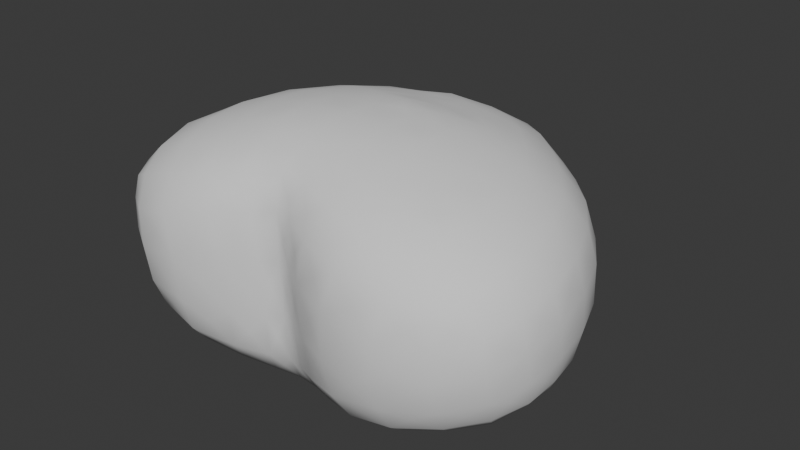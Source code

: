 # Source: corazon.blend  (saved by Blender 4.2.66; exported with 4.5.12 LTS)
import bpy
from mathutils import Matrix  # noqa: F401  (used for matrix-valued properties, if any)

bpy.ops.wm.read_factory_settings(use_empty=True)
scene = bpy.context.scene
scene.name = 'Scene'

# ---- collections
col_collection = bpy.data.collections.new('Collection'); scene.collection.children.link(col_collection)

# ---- world
world_world = bpy.data.worlds.new('World'); scene.world = world_world
world_world.use_nodes = True; world_world.node_tree.nodes.clear()
_N = world_world.node_tree.nodes; _L = world_world.node_tree.links
n0 = _N.new('ShaderNodeOutputWorld'); n0.name = 'World Output'; n0.location = (300, 300)
n1 = _N.new('ShaderNodeBackground'); n1.name = 'Background'; n1.location = (10, 300)
n1.inputs[0].default_value = (0.05088, 0.05088, 0.05088, 1.0)
_L.new(n1.outputs[0], n0.inputs[0])
n0.is_active_output = True
world_world.color = (0.05088, 0.05088, 0.05088)
world_world.use_sun_shadow = False
world_world.sun_shadow_jitter_overblur = 0.0

# ---- meshes
me_mesh_002 = bpy.data.meshes.new('mesh.002')
me_mesh_002.from_pydata([(-0.6962, -0.2566, 0.03005), (0.7669, -0.1984, -0.1324), (0.1263, 0.4797, -0.3354), (-0.04455, -0.445, -0.3705), (0.4575, -0.3404, 0.09051), (0.631, 0.1658, 0.2514), (0.01468, -0.1573, -1.03), (-0.7028, 0.1918, 0.1811), (-0.4907, -0.3458, 0.02659), (-0.07631, 0.1021, -1.034), (-0.6806, -0.2734, -0.03673), (-0.6023, -0.3045, 0.03986), (-0.6381, -0.2669, 0.1052), (-0.7419, -0.2055, 0.043), (-0.7523, -0.2162, -0.06797), (-0.6653, -0.2046, 0.1547), (0.7322, -0.2232, -0.2165), (0.7752, -0.1484, -0.2547), (0.7984, -0.1434, -0.124), (0.7847, -0.1678, -0.01355), (0.7406, -0.2274, -0.06299), (0.6713, -0.2782, -0.1534), (0.2049, 0.467, -0.3707), (0.09763, 0.4543, -0.4523), (0.02088, 0.4848, -0.3598), (-0.009791, 0.4908, -0.2524), (0.1372, 0.4836, -0.2522), (0.2718, 0.4689, -0.2558), (-0.2156, -0.4365, -0.2916), (-0.3038, -0.4035, -0.4433), (-0.1782, -0.4031, -0.5456), (-0.03172, -0.4586, -0.1306), (-0.1637, -0.4402, -0.1062), (-0.04435, -0.3883, -0.6736), (0.0851, -0.4157, -0.5432), (0.1481, -0.4503, -0.2768), (0.117, -0.4443, -0.08946), (0.2246, -0.4212, -0.4206), (0.3713, -0.3695, 0.04808), (0.4263, -0.3795, -0.08144), (0.5257, -0.3346, 0.02744), (0.5842, -0.2885, 0.1182), (0.4675, -0.3119, 0.1716), (0.3388, -0.3422, 0.1635), (0.6345, 0.07865, 0.2612), (0.7367, 0.1101, 0.1747), (0.6828, 0.2107, 0.1888), (0.5051, 0.2019, 0.2989), (0.4692, 0.08157, 0.3298), (0.5407, 0.2849, 0.2257), (-0.04604, -0.1791, -1.002), (-0.07294, -0.08524, -1.046), (0.0189, -0.07689, -1.062), (0.1036, -0.1715, -0.9975), (0.04308, -0.2345, -0.9453), (0.1334, -0.07472, -1.025), (-0.7098, 0.1136, 0.1979), (-0.5718, 0.1453, 0.2875), (-0.6029, 0.2418, 0.2266), (-0.6345, 0.3007, 0.1246), (-0.7454, 0.2103, 0.09944), (-0.7837, 0.1093, 0.08748), (-0.4076, -0.3717, -0.001125), (-0.3821, -0.3482, 0.1203), (-0.5054, -0.3212, 0.1092), (-0.5474, -0.3403, -0.04857), (-0.4579, -0.375, -0.131), (-0.1368, 0.126, -1.01), (-0.05882, 0.1922, -0.9825), (-0.0001374, 0.1291, -1.037), (-0.07459, 0.02683, -1.047), (-0.1675, 0.02454, -1.014), (0.02685, 0.03444, -1.061), (0.1402, 0.04731, -1.026), (0.1166, 0.1554, -1.005), (0.2409, 0.1817, -0.9254), (0.2716, 0.06452, -0.9417), (0.04853, 0.2404, -0.9436), (0.1676, 0.278, -0.8726), (0.2863, 0.3015, -0.7734), (0.358, 0.1978, -0.8213), (-0.04719, 0.3109, -0.8604), (0.06932, 0.3431, -0.7887), (0.1891, 0.3703, -0.7015), (0.3049, 0.3873, -0.6011), (0.4016, 0.312, -0.6619), (-0.03819, 0.3937, -0.6936), (0.08248, 0.4134, -0.6167), (0.198, 0.4232, -0.5286), (0.3103, 0.4381, -0.4236), (0.4164, 0.3934, -0.481), (-0.02733, 0.438, -0.5159), (-0.1325, 0.4709, -0.3874), (-0.1493, 0.4159, -0.5735), (-0.2618, 0.4435, -0.4348), (-0.3487, 0.4499, -0.2801), (-0.1883, 0.4788, -0.2544), (-0.2728, 0.3827, -0.6341), (-0.3839, 0.4009, -0.491), (-0.48, 0.406, -0.3321), (-0.5262, 0.4015, -0.1554), (-0.3671, 0.4481, -0.1346), (-0.4985, 0.324, -0.5454), (-0.5997, 0.3336, -0.3849), (-0.6591, 0.3335, -0.1987), (-0.6628, 0.33, -0.01921), (-0.5087, 0.3936, 0.006218), (-0.6896, 0.2265, -0.4198), (-0.7552, 0.2316, -0.2323), (-0.7732, 0.229, -0.04824), (-0.7961, 0.1047, -0.2468), (-0.8166, 0.1102, -0.06492), (-0.8011, -0.03688, -0.2463), (-0.8179, -0.01899, -0.0714), (-0.7888, -0.005641, 0.07851), (-0.7015, 0.005377, 0.2074), (-0.8016, -0.1344, -0.07315), (-0.776, -0.1174, 0.06544), (-0.6875, -0.1113, 0.1932), (-0.5254, -0.2117, 0.2532), (-0.5309, -0.105, 0.2951), (-0.5465, 0.02752, 0.3062), (-0.3437, -0.1006, 0.3258), (-0.3575, 0.05697, 0.3363), (-0.3969, 0.1958, 0.3237), (-0.18, 0.08378, 0.294), (-0.2202, 0.2402, 0.2931), (-0.2715, 0.3439, 0.2404), (-0.4382, 0.2985, 0.2547), (-0.3146, 0.4003, 0.1417), (-0.4764, 0.3618, 0.1458), (-0.3466, 0.435, 0.01194), (-0.1647, 0.4266, 0.1108), (-0.1869, 0.4666, 0.0006537), (-0.1961, 0.4825, -0.1326), (-0.02691, 0.478, -0.01295), (-0.02246, 0.4944, -0.134), (0.1241, 0.4728, -0.009568), (0.1339, 0.4883, -0.1333), (0.27, 0.4526, 0.00156), (0.2817, 0.4699, -0.1332), (0.4212, 0.4184, 0.003394), (0.4317, 0.4306, -0.1387), (0.4035, 0.4344, -0.2836), (0.5743, 0.3826, -0.1669), (0.5154, 0.3914, -0.335), (0.6918, 0.3066, -0.2174), (0.6203, 0.3169, -0.3878), (0.5162, 0.318, -0.5371), (0.6952, 0.2143, -0.4241), (0.5936, 0.2139, -0.5794), (0.4761, 0.2076, -0.7077), (0.6316, 0.08532, -0.5943), (0.5158, 0.07838, -0.7276), (0.3962, 0.07287, -0.8417), (0.5213, -0.06276, -0.7203), (0.3997, -0.06876, -0.8361), (0.2706, -0.07195, -0.9407), (0.3666, -0.1973, -0.8049), (0.2365, -0.1882, -0.9149), (0.2987, -0.2995, -0.7439), (0.1688, -0.2766, -0.8575), (0.2032, -0.3746, -0.6572), (0.07481, -0.3466, -0.7761), (-0.04167, -0.2901, -0.8772), (-0.1564, -0.3297, -0.7832), (-0.2429, -0.2357, -0.8715), (-0.127, -0.2086, -0.9539), (-0.2837, -0.1049, -0.9229), (-0.1719, -0.09529, -1.007), (-0.2768, 0.02974, -0.9413), (-0.3971, 0.04201, -0.844), (-0.3504, 0.1779, -0.8424), (-0.2361, 0.1541, -0.9442), (-0.4051, -0.1054, -0.821), (-0.5249, -0.09482, -0.7075), (-0.5178, 0.05648, -0.7297), (-0.3659, -0.2421, -0.7619), (-0.4873, -0.2325, -0.6507), (-0.6034, -0.2139, -0.5291), (-0.6397, -0.07806, -0.5751), (-0.2872, -0.3432, -0.6708), (-0.4097, -0.3346, -0.5613), (-0.5271, -0.311, -0.4505), (-0.6342, -0.2804, -0.3311), (-0.7027, -0.187, -0.3872), (-0.4289, -0.3752, -0.3428), (-0.539, -0.3416, -0.2467), (-0.6299, -0.3084, -0.138), (-0.7134, -0.2419, -0.1968), (-0.347, -0.4103, -0.2112), (-0.29, -0.4097, -0.05442), (-0.1334, -0.4014, 0.0469), (-0.2564, -0.379, 0.08794), (-0.1086, -0.3535, 0.1475), (-0.2268, -0.3315, 0.1898), (-0.3676, -0.3082, 0.219), (-0.1943, -0.2459, 0.2511), (-0.352, -0.2267, 0.288), (-0.5198, -0.284, 0.1928), (-0.1711, -0.1013, 0.2771), (-0.0799, -0.261, 0.2013), (-0.06817, -0.09764, 0.2205), (-0.07083, 0.1019, 0.2337), (-0.01222, -0.0895, 0.1928), (-0.0119, 0.1054, 0.2004), (-0.01193, 0.2776, 0.2004), (-0.08987, 0.2682, 0.2365), (-0.01982, 0.3857, 0.1658), (-0.1296, 0.3725, 0.194), (-0.02566, 0.4389, 0.08664), (0.08594, 0.3831, 0.1745), (0.1082, 0.4363, 0.0923), (0.2124, 0.3663, 0.2093), (0.248, 0.4198, 0.1168), (0.3675, 0.3365, 0.2363), (0.3995, 0.3888, 0.1296), (0.5651, 0.3425, 0.1188), (0.5802, 0.3716, -0.01467), (0.7084, 0.262, 0.08819), (0.7159, 0.2897, -0.04821), (0.7845, 0.1519, 0.06271), (0.7958, 0.1856, -0.07929), (0.7638, 0.2044, -0.2513), (0.8207, 0.06805, -0.1003), (0.792, 0.08669, -0.2672), (0.7283, 0.09083, -0.4382), (0.7956, -0.042, -0.2702), (0.7336, -0.04634, -0.4338), (0.636, -0.05444, -0.5862), (0.7057, -0.1688, -0.4064), (0.6071, -0.1843, -0.5539), (0.4905, -0.1951, -0.6847), (0.5449, -0.2849, -0.4936), (0.4256, -0.2991, -0.6199), (0.4568, -0.3545, -0.4094), (0.3341, -0.3767, -0.5315), (0.3654, -0.4011, -0.3029), (0.4938, -0.3622, -0.19), (0.3013, -0.4207, -0.1807), (0.5742, -0.3222, -0.2826), (0.6055, -0.3194, -0.06776), (0.653, -0.2615, -0.3575), (0.6803, -0.2689, 0.02829), (0.7205, -0.2041, 0.08951), (0.6135, -0.2332, 0.1797), (0.739, -0.1147, 0.1313), (0.6255, -0.1461, 0.2279), (0.4605, -0.1698, 0.2944), (0.4704, -0.2598, 0.2444), (0.2871, -0.2013, 0.2966), (0.3132, -0.2898, 0.2453), (0.1431, -0.235, 0.2391), (0.1787, -0.3226, 0.1943), (0.2146, -0.3751, 0.1098), (0.252, -0.4101, -0.02188), (0.07478, -0.3513, 0.1451), (0.09562, -0.3997, 0.05426), (-0.0142, -0.3572, 0.1294), (-0.0199, -0.4108, 0.03291), (0.05133, -0.2546, 0.1921), (-0.009865, -0.259, 0.1765), (0.043, -0.08685, 0.2067), (0.1246, -0.08209, 0.2541), (0.1279, 0.1106, 0.2683), (0.04763, 0.1099, 0.2178), (0.1633, 0.2705, 0.2633), (0.05812, 0.2781, 0.2161), (0.2773, 0.1004, 0.3259), (0.3235, 0.2419, 0.308), (0.2683, -0.06473, 0.3206), (0.455, -0.04916, 0.3256), (0.6302, -0.02948, 0.2625), (0.7468, 0.0003649, 0.1618), (0.7997, -0.07895, 0.01746), (0.8042, 0.03683, 0.04272), (0.8164, -0.05173, -0.1152), (-0.7752, -0.1594, -0.2298), (-0.7365, -0.05782, -0.4196), (-0.7319, 0.09128, -0.4296), (-0.6345, 0.07344, -0.5923), (-0.5887, 0.2134, -0.5844), (-0.4704, 0.1965, -0.7216), (-0.3843, 0.3071, -0.6853), (-0.266, 0.2838, -0.8099), (-0.1563, 0.3488, -0.7545), (-0.1521, 0.2467, -0.9107), (-0.6524, -0.2764, 0.03428), (-0.7211, -0.2353, -0.01191), (-0.686, -0.2305, 0.08658), (0.7689, -0.1757, -0.1869), (0.7738, -0.1824, -0.07855), (0.7246, -0.2345, -0.1414), (0.1104, 0.4706, -0.3836), (0.06433, 0.4851, -0.2962), (0.1931, 0.4742, -0.2992), (-0.1791, -0.4228, -0.4126), (-0.1102, -0.4452, -0.2338), (-0.046, -0.4142, -0.5266), (0.04215, -0.4495, -0.2269), (0.09586, -0.4334, -0.4035), (0.444, -0.3579, 0.01213), (0.5136, -0.3167, 0.1036), (0.4039, -0.3412, 0.1209), (0.6752, 0.1377, 0.2166), (0.5537, 0.1289, 0.2884), (0.5879, 0.2187, 0.2405), (-0.02392, -0.1223, -1.036), (0.03061, -0.1883, -0.9907), (0.07043, -0.1175, -1.029), (-0.6416, 0.1705, 0.2278), (-0.6693, 0.2392, 0.1566), (-0.7385, 0.1523, 0.1383), (-0.4416, -0.3469, 0.06753), (-0.5396, -0.3267, 0.03246), (-0.4737, -0.3597, -0.04527), (-0.06656, 0.141, -1.014), (-0.1177, 0.06662, -1.025), (-0.02756, 0.07115, -1.046), (0.08109, -0.01753, -1.043), (-0.02547, -0.02401, -1.054), (0.07218, 0.09234, -1.032), (0.1936, 0.1117, -0.9739), (0.02926, 0.1802, -0.9912), (0.1446, 0.2136, -0.9365), (0.2636, 0.2397, -0.848), (0.05979, 0.2929, -0.8666), (0.178, 0.3228, -0.7849), (0.2958, 0.3423, -0.685), (0.0753, 0.3797, -0.7012), (0.1935, 0.3981, -0.6132), (0.3078, 0.4101, -0.5096), (0.08587, 0.4319, -0.5301), (0.2037, 0.445, -0.4457), (-0.01685, 0.4618, -0.4292), (-0.03381, 0.4148, -0.6014), (-0.1442, 0.4419, -0.478), (-0.238, 0.4602, -0.3373), (-0.2671, 0.4107, -0.5335), (-0.3699, 0.4248, -0.384), (-0.435, 0.4251, -0.2242), (-0.491, 0.3659, -0.4384), (-0.5676, 0.368, -0.2674), (-0.5909, 0.3637, -0.09051), (-0.6761, 0.281, -0.309), (-0.7131, 0.2806, -0.1236), (-0.7043, 0.2675, 0.03825), (-0.7851, 0.169, -0.149), (-0.7804, 0.1644, 0.01578), (-0.8077, 0.04035, -0.1591), (-0.8021, 0.04892, 0.005527), (-0.7464, 0.05309, 0.1421), (-0.7963, -0.06792, -0.0005268), (-0.738, -0.05713, 0.1368), (-0.601, -0.1568, 0.2256), (-0.6146, -0.04587, 0.2517), (-0.7177, -0.1578, 0.1155), (-0.4413, -0.02956, 0.3165), (-0.4647, 0.1063, 0.3141), (-0.6305, 0.07155, 0.251), (-0.2865, 0.1446, 0.3113), (-0.3317, 0.2685, 0.2786), (-0.5005, 0.2202, 0.2739), (-0.3763, 0.3504, 0.1963), (-0.5365, 0.3009, 0.1886), (-0.4128, 0.3974, 0.07629), (-0.5709, 0.3463, 0.06454), (-0.2559, 0.4319, 0.06578), (-0.2762, 0.4578, -0.06485), (-0.4389, 0.4191, -0.06807), (-0.1098, 0.4805, -0.07104), (-0.1046, 0.4866, -0.1938), (-0.2785, 0.4642, -0.1997), (0.05258, 0.4835, -0.07304), (0.05962, 0.4893, -0.192), (0.2039, 0.4707, -0.06872), (0.2067, 0.4776, -0.1921), (0.352, 0.4427, -0.06678), (0.3505, 0.4501, -0.2013), (0.4852, 0.4085, -0.2291), (0.4123, 0.414, -0.381), (0.3026, 0.4511, -0.3327), (0.6015, 0.3489, -0.2758), (0.5177, 0.3546, -0.4352), (0.6062, 0.2655, -0.4827), (0.4972, 0.2625, -0.6217), (0.4103, 0.3523, -0.5705), (0.5542, 0.146, -0.6525), (0.437, 0.1391, -0.7742), (0.3808, 0.2544, -0.7411), (0.4582, 0.004636, -0.7815), (0.3351, -0.001505, -0.8896), (0.3178, 0.1291, -0.8817), (0.3196, -0.132, -0.8729), (0.1885, -0.1264, -0.9681), (0.2056, -0.00903, -0.9822), (0.2687, -0.2408, -0.8291), (0.1407, -0.2185, -0.9269), (0.1868, -0.3246, -0.7579), (0.06296, -0.2881, -0.862), (-0.1428, -0.2671, -0.8698), (-0.04265, -0.2307, -0.9416), (-0.04136, -0.3392, -0.7765), (-0.2076, -0.1618, -0.9376), (-0.1074, -0.1417, -1.001), (-0.2267, -0.03756, -0.9701), (-0.1226, -0.03348, -1.028), (-0.3164, 0.1011, -0.8919), (-0.2073, 0.08297, -0.9758), (-0.342, -0.03496, -0.8811), (-0.4616, -0.02523, -0.7752), (-0.325, -0.1727, -0.8434), (-0.4458, -0.1687, -0.7353), (-0.5635, -0.1542, -0.6164), (-0.3874, -0.2881, -0.6613), (-0.5063, -0.2727, -0.5492), (-0.6161, -0.2475, -0.427), (-0.4161, -0.3563, -0.4506), (-0.5318, -0.3268, -0.3454), (-0.6289, -0.2928, -0.2312), (-0.4425, -0.3757, -0.2349), (-0.5434, -0.3414, -0.1446), (-0.3224, -0.4066, -0.3243), (-0.2522, -0.4247, -0.1693), (-0.3733, -0.3926, -0.1019), (-0.2099, -0.4081, -0.007962), (-0.3315, -0.3779, 0.03711), (-0.1817, -0.3665, 0.1177), (-0.3068, -0.3414, 0.1552), (-0.2845, -0.2767, 0.238), (-0.439, -0.2564, 0.2399), (-0.4416, -0.3146, 0.1634), (-0.5862, -0.2404, 0.1787), (-0.5661, -0.2931, 0.1149), (-0.2628, -0.167, 0.2853), (-0.4355, -0.1599, 0.2914), (-0.1269, -0.1777, 0.2366), (-0.1214, -0.001878, 0.2558), (-0.2597, -0.01443, 0.3075), (-0.04106, 0.005909, 0.2121), (-0.04598, 0.1915, 0.2176), (-0.1401, 0.1762, 0.2641), (-0.06418, 0.3293, 0.1982), (-0.1791, 0.3066, 0.2411), (-0.08688, 0.4074, 0.1372), (-0.2225, 0.3856, 0.172), (0.03809, 0.4127, 0.1273), (0.04539, 0.4572, 0.03741), (-0.103, 0.4531, 0.04458), (0.1656, 0.4017, 0.1476), (0.1894, 0.4453, 0.04999), (0.3082, 0.3773, 0.1737), (0.336, 0.4196, 0.06295), (0.4681, 0.3377, 0.1784), (0.4922, 0.38, 0.0598), (0.6426, 0.3162, 0.03654), (0.6426, 0.3363, -0.1108), (0.503, 0.4003, -0.07778), (0.7516, 0.2216, 0.005839), (0.7422, 0.2461, -0.1484), (0.7929, 0.1367, -0.1744), (0.7444, 0.1495, -0.3461), (0.6927, 0.2605, -0.3205), (0.7619, 0.02309, -0.3535), (0.6822, 0.01911, -0.5135), (0.6617, 0.1513, -0.5097), (0.67, -0.1133, -0.4962), (0.5634, -0.1241, -0.6367), (0.5761, 0.01161, -0.6573), (0.5165, -0.2408, -0.5887), (0.3953, -0.2481, -0.713), (0.4448, -0.1315, -0.761), (0.4395, -0.329, -0.5144), (0.3151, -0.3377, -0.6379), (0.3431, -0.389, -0.4165), (0.2107, -0.3972, -0.5384), (0.3962, -0.3911, -0.1907), (0.2571, -0.4238, -0.2975), (0.4708, -0.3605, -0.298), (0.5848, -0.3211, -0.1746), (0.5558, -0.3062, -0.3874), (0.656, -0.2721, -0.2549), (0.6265, -0.2249, -0.4548), (0.7151, -0.201, -0.3119), (0.6007, -0.3022, 0.02595), (0.5135, -0.3488, -0.07981), (0.6741, -0.2737, -0.06318), (0.7314, -0.2167, 0.01192), (0.6511, -0.2478, 0.1036), (0.6748, -0.1737, 0.1575), (0.542, -0.2007, 0.2377), (0.5341, -0.2718, 0.1806), (0.3822, -0.2289, 0.2709), (0.3955, -0.2998, 0.2084), (0.2303, -0.2612, 0.2444), (0.2604, -0.3322, 0.1787), (0.2923, -0.375, 0.0733), (0.1415, -0.363, 0.1245), (0.1692, -0.4083, 0.0101), (0.03365, -0.3815, 0.08726), (0.03831, -0.43, -0.03849), (-0.0698, -0.3818, 0.08716), (-0.08652, -0.4286, -0.04224), (0.02598, -0.3091, 0.1591), (-0.0538, -0.3103, 0.1623), (0.01799, -0.1737, 0.1919), (-0.04223, -0.1788, 0.1974), (0.0895, -0.1664, 0.2222), (0.08552, 0.01295, 0.2366), (0.01676, 0.01073, 0.2045), (0.09928, 0.1954, 0.2411), (0.02028, 0.1944, 0.2086), (0.1311, 0.3262, 0.2152), (0.02878, 0.3356, 0.1877), (0.2216, 0.182, 0.2907), (0.2672, 0.3029, 0.2549), (0.3906, 0.1562, 0.3158), (0.4326, 0.2663, 0.2676), (0.3628, 0.01764, 0.3254), (0.1965, 0.01611, 0.291), (0.5424, -0.09796, 0.278), (0.5439, 0.01943, 0.2961), (0.3655, -0.1204, 0.3095), (0.6852, -0.07208, 0.1962), (0.6874, 0.03793, 0.2147), (0.7724, -0.03877, 0.0885), (0.7686, 0.07415, 0.1095), (0.8103, -0.005159, -0.03889), (0.8014, 0.1106, -0.01901), (0.8002, -0.1082, -0.05811), (0.7965, -0.09394, -0.1934), (0.806, 0.01682, -0.1892), (0.7608, -0.1409, 0.05706), (0.204, -0.146, 0.2769), (0.1118, -0.2925, 0.1916), (0.3361, -0.396, -0.06315), (0.203, -0.4321, -0.1471), (0.7516, -0.1009, -0.344), (0.7297, 0.1833, 0.1261), (0.6233, 0.2757, 0.1553), (-0.1524, -0.2981, 0.1973), (-0.7616, -0.1863, -0.1442), (-0.7059, -0.2166, -0.2894), (-0.6944, -0.2596, -0.1138), (-0.7991, -0.08597, -0.1566), (-0.7535, -0.1094, -0.3224), (-0.766, 0.02611, -0.3366), (-0.6854, 0.007849, -0.5046), (-0.67, -0.1334, -0.4792), (-0.6607, 0.1514, -0.5072), (-0.5528, 0.135, -0.6571), (-0.5792, -0.01017, -0.6513), (-0.4858, 0.2603, -0.6339), (-0.3682, 0.2416, -0.7642), (-0.4342, 0.1188, -0.784), (-0.2706, 0.3306, -0.7206), (-0.156, 0.2977, -0.8333), (-0.252, 0.216, -0.8759), (-0.05166, 0.2489, -0.923), (-0.1477, 0.1813, -0.96), (-0.1549, 0.3851, -0.6641), (-0.04353, 0.349, -0.7746), (-0.3852, 0.3538, -0.5885), (-0.5941, 0.2741, -0.4842), (-0.7427, 0.1639, -0.3332), (-0.6151, -0.3068, -0.04783), (-0.2946, -0.371, -0.5558), (-0.2627, -0.2883, -0.7712), (-0.1664, -0.3667, -0.6664), (0.07957, -0.3817, -0.6612), (-0.7693, -0.1655, -0.007689), (-0.08283, 0.4811, -0.3116)], [], [(0, 13, 288), (0, 12, 289), (1, 16, 290), (1, 18, 291), (1, 20, 292), (2, 22, 293), (2, 24, 294), (2, 26, 295), (3, 28, 296), (3, 31, 297), (3, 30, 298), (3, 35, 299), (3, 34, 300), (4, 38, 301), (4, 40, 302), (4, 42, 303), (5, 44, 304), (5, 47, 305), (5, 46, 306), (6, 50, 307), (6, 53, 308), (6, 52, 309), (7, 56, 310), (7, 58, 311), (7, 60, 312), (8, 62, 313), (8, 64, 314), (8, 65, 315), (9, 67, 316), (9, 70, 317), (9, 69, 318), (72, 73, 319), (72, 52, 320), (72, 69, 321), (74, 75, 322), (74, 69, 323), (74, 77, 324), (78, 79, 325), (78, 77, 326), (78, 82, 327), (83, 84, 328), (83, 82, 329), (83, 87, 330), (88, 89, 331), (88, 87, 332), (88, 23, 333), (91, 92, 334), (91, 87, 335), (91, 93, 336), (94, 95, 337), (94, 93, 338), (94, 98, 339), (99, 100, 340), (99, 98, 341), (99, 103, 342), (104, 105, 343), (104, 103, 344), (104, 108, 345), (109, 60, 346), (109, 108, 347), (109, 111, 348), (111, 110, 349), (111, 113, 350), (114, 115, 351), (114, 113, 352), (114, 117, 353), (118, 15, 354), (118, 120, 355), (118, 117, 356), (121, 120, 357), (121, 123, 358), (121, 57, 359), (124, 123, 360), (124, 126, 361), (124, 128, 362), (128, 127, 363), (128, 130, 364), (130, 129, 365), (130, 106, 366), (131, 129, 367), (131, 133, 368), (131, 101, 369), (134, 133, 370), (134, 136, 371), (134, 96, 372), (136, 135, 373), (136, 138, 374), (138, 137, 375), (138, 140, 376), (140, 139, 377), (140, 142, 378), (143, 142, 379), (143, 145, 380), (143, 89, 381), (145, 144, 382), (145, 147, 383), (148, 147, 384), (148, 150, 385), (148, 85, 386), (151, 150, 387), (151, 153, 388), (151, 80, 389), (154, 153, 390), (154, 156, 391), (154, 76, 392), (157, 156, 393), (157, 159, 394), (157, 55, 395), (159, 158, 396), (159, 161, 397), (161, 160, 398), (161, 163, 399), (164, 165, 400), (164, 167, 401), (164, 163, 402), (167, 166, 403), (167, 169, 404), (169, 168, 405), (169, 71, 406), (170, 171, 407), (170, 173, 408), (170, 168, 409), (174, 175, 410), (174, 168, 411), (174, 177, 412), (178, 179, 413), (178, 177, 414), (178, 182, 415), (183, 184, 416), (183, 182, 417), (183, 186, 418), (187, 188, 419), (187, 186, 420), (187, 66, 421), (190, 186, 422), (190, 28, 423), (190, 191, 424), (191, 32, 425), (191, 193, 426), (193, 192, 427), (193, 195, 428), (196, 195, 429), (196, 198, 430), (196, 199, 431), (199, 119, 432), (199, 12, 433), (198, 197, 434), (198, 122, 435), (200, 197, 436), (200, 202, 437), (200, 125, 438), (203, 202, 439), (203, 205, 440), (203, 207, 441), (207, 206, 442), (207, 209, 443), (209, 208, 444), (209, 132, 445), (210, 208, 446), (210, 212, 447), (210, 135, 448), (212, 211, 449), (212, 214, 450), (214, 213, 451), (214, 216, 452), (216, 215, 453), (216, 217, 454), (218, 217, 455), (218, 220, 456), (218, 144, 457), (220, 219, 458), (220, 222, 459), (223, 222, 460), (223, 225, 461), (223, 149, 462), (226, 225, 463), (226, 228, 464), (226, 152, 465), (229, 228, 466), (229, 231, 467), (229, 155, 468), (232, 231, 469), (232, 234, 470), (232, 158, 471), (234, 233, 472), (234, 236, 473), (236, 235, 474), (236, 37, 475), (237, 238, 476), (237, 239, 477), (237, 235, 478), (240, 21, 479), (240, 235, 480), (240, 242, 481), (242, 233, 482), (242, 230, 483), (241, 243, 484), (241, 40, 485), (241, 21, 486), (243, 20, 487), (243, 244, 488), (245, 244, 489), (245, 247, 490), (245, 249, 491), (249, 248, 492), (249, 251, 493), (251, 250, 494), (251, 253, 495), (254, 255, 496), (254, 253, 497), (254, 257, 498), (257, 256, 499), (257, 259, 500), (259, 258, 501), (259, 192, 502), (258, 256, 503), (258, 261, 504), (261, 260, 505), (261, 204, 506), (262, 260, 507), (262, 263, 508), (262, 265, 509), (265, 264, 510), (265, 267, 511), (267, 266, 512), (267, 211, 513), (266, 264, 514), (266, 269, 515), (269, 268, 516), (269, 47, 517), (268, 270, 518), (268, 264, 519), (271, 248, 520), (271, 272, 521), (271, 270, 522), (272, 247, 523), (272, 273, 524), (273, 246, 525), (273, 275, 526), (275, 274, 527), (275, 224, 528), (276, 274, 529), (276, 18, 530), (276, 227, 531), (274, 246, 532), (270, 263, 533), (260, 256, 534), (255, 239, 535), (255, 36, 536), (230, 228, 537), (221, 219, 538), (219, 217, 539), (201, 197, 540), (189, 14, 541), (189, 277, 542), (189, 188, 543), (277, 116, 544), (277, 112, 545), (278, 112, 546), (278, 279, 547), (278, 180, 548), (280, 279, 549), (280, 281, 550), (280, 176, 551), (282, 281, 552), (282, 283, 553), (282, 172, 554), (284, 283, 555), (284, 285, 556), (284, 286, 557), (286, 81, 558), (286, 68, 559), (285, 97, 560), (285, 86, 561), (283, 102, 562), (281, 107, 563), (279, 110, 564), (188, 65, 565), (182, 181, 566), (181, 177, 567), (181, 165, 568), (163, 162, 569), (117, 116, 570), (96, 25, 571), (0, 10, 287), (10, 11, 287), (11, 12, 287), (12, 0, 287), (13, 14, 288), (14, 10, 288), (10, 0, 288), (12, 15, 289), (15, 13, 289), (13, 0, 289), (16, 17, 290), (17, 18, 290), (18, 1, 290), (18, 19, 291), (19, 20, 291), (20, 1, 291), (20, 21, 292), (21, 16, 292), (16, 1, 292), (22, 23, 293), (23, 24, 293), (24, 2, 293), (24, 25, 294), (25, 26, 294), (26, 2, 294), (26, 27, 295), (27, 22, 295), (22, 2, 295), (28, 29, 296), (29, 30, 296), (30, 3, 296), (31, 32, 297), (32, 28, 297), (28, 3, 297), (30, 33, 298), (33, 34, 298), (34, 3, 298), (35, 36, 299), (36, 31, 299), (31, 3, 299), (34, 37, 300), (37, 35, 300), (35, 3, 300), (38, 39, 301), (39, 40, 301), (40, 4, 301), (40, 41, 302), (41, 42, 302), (42, 4, 302), (42, 43, 303), (43, 38, 303), (38, 4, 303), (44, 45, 304), (45, 46, 304), (46, 5, 304), (47, 48, 305), (48, 44, 305), (44, 5, 305), (46, 49, 306), (49, 47, 306), (47, 5, 306), (50, 51, 307), (51, 52, 307), (52, 6, 307), (53, 54, 308), (54, 50, 308), (50, 6, 308), (52, 55, 309), (55, 53, 309), (53, 6, 309), (56, 57, 310), (57, 58, 310), (58, 7, 310), (58, 59, 311), (59, 60, 311), (60, 7, 311), (60, 61, 312), (61, 56, 312), (56, 7, 312), (62, 63, 313), (63, 64, 313), (64, 8, 313), (64, 11, 314), (11, 65, 314), (65, 8, 314), (65, 66, 315), (66, 62, 315), (62, 8, 315), (67, 68, 316), (68, 69, 316), (69, 9, 316), (70, 71, 317), (71, 67, 317), (67, 9, 317), (69, 72, 318), (72, 70, 318), (70, 9, 318), (73, 55, 319), (55, 52, 319), (52, 72, 319), (52, 51, 320), (51, 70, 320), (70, 72, 320), (69, 74, 321), (74, 73, 321), (73, 72, 321), (75, 76, 322), (76, 73, 322), (73, 74, 322), (69, 68, 323), (68, 77, 323), (77, 74, 323), (77, 78, 324), (78, 75, 324), (75, 74, 324), (79, 80, 325), (80, 75, 325), (75, 78, 325), (77, 81, 326), (81, 82, 326), (82, 78, 326), (82, 83, 327), (83, 79, 327), (79, 78, 327), (84, 85, 328), (85, 79, 328), (79, 83, 328), (82, 86, 329), (86, 87, 329), (87, 83, 329), (87, 88, 330), (88, 84, 330), (84, 83, 330), (89, 90, 331), (90, 84, 331), (84, 88, 331), (87, 91, 332), (91, 23, 332), (23, 88, 332), (23, 22, 333), (22, 89, 333), (89, 88, 333), (92, 24, 334), (24, 23, 334), (23, 91, 334), (87, 86, 335), (86, 93, 335), (93, 91, 335), (93, 94, 336), (94, 92, 336), (92, 91, 336), (95, 96, 337), (96, 92, 337), (92, 94, 337), (93, 97, 338), (97, 98, 338), (98, 94, 338), (98, 99, 339), (99, 95, 339), (95, 94, 339), (100, 101, 340), (101, 95, 340), (95, 99, 340), (98, 102, 341), (102, 103, 341), (103, 99, 341), (103, 104, 342), (104, 100, 342), (100, 99, 342), (105, 106, 343), (106, 100, 343), (100, 104, 343), (103, 107, 344), (107, 108, 344), (108, 104, 344), (108, 109, 345), (109, 105, 345), (105, 104, 345), (60, 59, 346), (59, 105, 346), (105, 109, 346), (108, 110, 347), (110, 111, 347), (111, 109, 347), (111, 61, 348), (61, 60, 348), (60, 109, 348), (110, 112, 349), (112, 113, 349), (113, 111, 349), (113, 114, 350), (114, 61, 350), (61, 111, 350), (115, 56, 351), (56, 61, 351), (61, 114, 351), (113, 116, 352), (116, 117, 352), (117, 114, 352), (117, 118, 353), (118, 115, 353), (115, 114, 353), (15, 119, 354), (119, 120, 354), (120, 118, 354), (120, 121, 355), (121, 115, 355), (115, 118, 355), (117, 13, 356), (13, 15, 356), (15, 118, 356), (120, 122, 357), (122, 123, 357), (123, 121, 357), (123, 124, 358), (124, 57, 358), (57, 121, 358), (57, 56, 359), (56, 115, 359), (115, 121, 359), (123, 125, 360), (125, 126, 360), (126, 124, 360), (126, 127, 361), (127, 128, 361), (128, 124, 361), (128, 58, 362), (58, 57, 362), (57, 124, 362), (127, 129, 363), (129, 130, 363), (130, 128, 363), (130, 59, 364), (59, 58, 364), (58, 128, 364), (129, 131, 365), (131, 106, 365), (106, 130, 365), (106, 105, 366), (105, 59, 366), (59, 130, 366), (129, 132, 367), (132, 133, 367), (133, 131, 367), (133, 134, 368), (134, 101, 368), (101, 131, 368), (101, 100, 369), (100, 106, 369), (106, 131, 369), (133, 135, 370), (135, 136, 370), (136, 134, 370), (136, 25, 371), (25, 96, 371), (96, 134, 371), (96, 95, 372), (95, 101, 372), (101, 134, 372), (135, 137, 373), (137, 138, 373), (138, 136, 373), (138, 26, 374), (26, 25, 374), (25, 136, 374), (137, 139, 375), (139, 140, 375), (140, 138, 375), (140, 27, 376), (27, 26, 376), (26, 138, 376), (139, 141, 377), (141, 142, 377), (142, 140, 377), (142, 143, 378), (143, 27, 378), (27, 140, 378), (142, 144, 379), (144, 145, 379), (145, 143, 379), (145, 90, 380), (90, 89, 380), (89, 143, 380), (89, 22, 381), (22, 27, 381), (27, 143, 381), (144, 146, 382), (146, 147, 382), (147, 145, 382), (147, 148, 383), (148, 90, 383), (90, 145, 383), (147, 149, 384), (149, 150, 384), (150, 148, 384), (150, 151, 385), (151, 85, 385), (85, 148, 385), (85, 84, 386), (84, 90, 386), (90, 148, 386), (150, 152, 387), (152, 153, 387), (153, 151, 387), (153, 154, 388), (154, 80, 388), (80, 151, 388), (80, 79, 389), (79, 85, 389), (85, 151, 389), (153, 155, 390), (155, 156, 390), (156, 154, 390), (156, 157, 391), (157, 76, 391), (76, 154, 391), (76, 75, 392), (75, 80, 392), (80, 154, 392), (156, 158, 393), (158, 159, 393), (159, 157, 393), (159, 53, 394), (53, 55, 394), (55, 157, 394), (55, 73, 395), (73, 76, 395), (76, 157, 395), (158, 160, 396), (160, 161, 396), (161, 159, 396), (161, 54, 397), (54, 53, 397), (53, 159, 397), (160, 162, 398), (162, 163, 398), (163, 161, 398), (163, 164, 399), (164, 54, 399), (54, 161, 399), (165, 166, 400), (166, 167, 400), (167, 164, 400), (167, 50, 401), (50, 54, 401), (54, 164, 401), (163, 33, 402), (33, 165, 402), (165, 164, 402), (166, 168, 403), (168, 169, 403), (169, 167, 403), (169, 51, 404), (51, 50, 404), (50, 167, 404), (168, 170, 405), (170, 71, 405), (71, 169, 405), (71, 70, 406), (70, 51, 406), (51, 169, 406), (171, 172, 407), (172, 173, 407), (173, 170, 407), (173, 67, 408), (67, 71, 408), (71, 170, 408), (168, 174, 409), (174, 171, 409), (171, 170, 409), (175, 176, 410), (176, 171, 410), (171, 174, 410), (168, 166, 411), (166, 177, 411), (177, 174, 411), (177, 178, 412), (178, 175, 412), (175, 174, 412), (179, 180, 413), (180, 175, 413), (175, 178, 413), (177, 181, 414), (181, 182, 414), (182, 178, 414), (182, 183, 415), (183, 179, 415), (179, 178, 415), (184, 185, 416), (185, 179, 416), (179, 183, 416), (182, 29, 417), (29, 186, 417), (186, 183, 417), (186, 187, 418), (187, 184, 418), (184, 183, 418), (188, 189, 419), (189, 184, 419), (184, 187, 419), (186, 190, 420), (190, 66, 420), (66, 187, 420), (66, 65, 421), (65, 188, 421), (188, 187, 421), (186, 29, 422), (29, 28, 422), (28, 190, 422), (28, 32, 423), (32, 191, 423), (191, 190, 423), (191, 62, 424), (62, 66, 424), (66, 190, 424), (32, 192, 425), (192, 193, 425), (193, 191, 425), (193, 63, 426), (63, 62, 426), (62, 191, 426), (192, 194, 427), (194, 195, 427), (195, 193, 427), (195, 196, 428), (196, 63, 428), (63, 193, 428), (195, 197, 429), (197, 198, 429), (198, 196, 429), (198, 119, 430), (119, 199, 430), (199, 196, 430), (199, 64, 431), (64, 63, 431), (63, 196, 431), (119, 15, 432), (15, 12, 432), (12, 199, 432), (12, 11, 433), (11, 64, 433), (64, 199, 433), (197, 200, 434), (200, 122, 434), (122, 198, 434), (122, 120, 435), (120, 119, 435), (119, 198, 435), (197, 201, 436), (201, 202, 436), (202, 200, 436), (202, 203, 437), (203, 125, 437), (125, 200, 437), (125, 123, 438), (123, 122, 438), (122, 200, 438), (202, 204, 439), (204, 205, 439), (205, 203, 439), (205, 206, 440), (206, 207, 440), (207, 203, 440), (207, 126, 441), (126, 125, 441), (125, 203, 441), (206, 208, 442), (208, 209, 442), (209, 207, 442), (209, 127, 443), (127, 126, 443), (126, 207, 443), (208, 210, 444), (210, 132, 444), (132, 209, 444), (132, 129, 445), (129, 127, 445), (127, 209, 445), (208, 211, 446), (211, 212, 446), (212, 210, 446), (212, 137, 447), (137, 135, 447), (135, 210, 447), (135, 133, 448), (133, 132, 448), (132, 210, 448), (211, 213, 449), (213, 214, 449), (214, 212, 449), (214, 139, 450), (139, 137, 450), (137, 212, 450), (213, 215, 451), (215, 216, 451), (216, 214, 451), (216, 141, 452), (141, 139, 452), (139, 214, 452), (215, 49, 453), (49, 217, 453), (217, 216, 453), (217, 218, 454), (218, 141, 454), (141, 216, 454), (217, 219, 455), (219, 220, 455), (220, 218, 455), (220, 146, 456), (146, 144, 456), (144, 218, 456), (144, 142, 457), (142, 141, 457), (141, 218, 457), (219, 221, 458), (221, 222, 458), (222, 220, 458), (222, 223, 459), (223, 146, 459), (146, 220, 459), (222, 224, 460), (224, 225, 460), (225, 223, 460), (225, 226, 461), (226, 149, 461), (149, 223, 461), (149, 147, 462), (147, 146, 462), (146, 223, 462), (225, 227, 463), (227, 228, 463), (228, 226, 463), (228, 229, 464), (229, 152, 464), (152, 226, 464), (152, 150, 465), (150, 149, 465), (149, 226, 465), (228, 230, 466), (230, 231, 466), (231, 229, 466), (231, 232, 467), (232, 155, 467), (155, 229, 467), (155, 153, 468), (153, 152, 468), (152, 229, 468), (231, 233, 469), (233, 234, 469), (234, 232, 469), (234, 160, 470), (160, 158, 470), (158, 232, 470), (158, 156, 471), (156, 155, 471), (155, 232, 471), (233, 235, 472), (235, 236, 472), (236, 234, 472), (236, 162, 473), (162, 160, 473), (160, 234, 473), (235, 237, 474), (237, 37, 474), (37, 236, 474), (37, 34, 475), (34, 162, 475), (162, 236, 475), (238, 39, 476), (39, 239, 476), (239, 237, 476), (239, 35, 477), (35, 37, 477), (37, 237, 477), (235, 240, 478), (240, 238, 478), (238, 237, 478), (21, 241, 479), (241, 238, 479), (238, 240, 479), (235, 233, 480), (233, 242, 480), (242, 240, 480), (242, 16, 481), (16, 21, 481), (21, 240, 481), (233, 231, 482), (231, 230, 482), (230, 242, 482), (230, 17, 483), (17, 16, 483), (16, 242, 483), (243, 41, 484), (41, 40, 484), (40, 241, 484), (40, 39, 485), (39, 238, 485), (238, 241, 485), (21, 20, 486), (20, 243, 486), (243, 241, 486), (20, 19, 487), (19, 244, 487), (244, 243, 487), (244, 245, 488), (245, 41, 488), (41, 243, 488), (244, 246, 489), (246, 247, 489), (247, 245, 489), (247, 248, 490), (248, 249, 490), (249, 245, 490), (249, 42, 491), (42, 41, 491), (41, 245, 491), (248, 250, 492), (250, 251, 492), (251, 249, 492), (251, 43, 493), (43, 42, 493), (42, 249, 493), (250, 252, 494), (252, 253, 494), (253, 251, 494), (253, 254, 495), (254, 43, 495), (43, 251, 495), (255, 38, 496), (38, 43, 496), (43, 254, 496), (253, 256, 497), (256, 257, 497), (257, 254, 497), (257, 36, 498), (36, 255, 498), (255, 254, 498), (256, 258, 499), (258, 259, 499), (259, 257, 499), (259, 31, 500), (31, 36, 500), (36, 257, 500), (258, 194, 501), (194, 192, 501), (192, 259, 501), (192, 32, 502), (32, 31, 502), (31, 259, 502), (256, 260, 503), (260, 261, 503), (261, 258, 503), (261, 201, 504), (201, 194, 504), (194, 258, 504), (260, 262, 505), (262, 204, 505), (204, 261, 505), (204, 202, 506), (202, 201, 506), (201, 261, 506), (260, 252, 507), (252, 263, 507), (263, 262, 507), (263, 264, 508), (264, 265, 508), (265, 262, 508), (265, 205, 509), (205, 204, 509), (204, 262, 509), (264, 266, 510), (266, 267, 510), (267, 265, 510), (267, 206, 511), (206, 205, 511), (205, 265, 511), (266, 213, 512), (213, 211, 512), (211, 267, 512), (211, 208, 513), (208, 206, 513), (206, 267, 513), (264, 268, 514), (268, 269, 514), (269, 266, 514), (269, 215, 515), (215, 213, 515), (213, 266, 515), (268, 48, 516), (48, 47, 516), (47, 269, 516), (47, 49, 517), (49, 215, 517), (215, 269, 517), (270, 271, 518), (271, 48, 518), (48, 268, 518), (264, 263, 519), (263, 270, 519), (270, 268, 519), (248, 247, 520), (247, 272, 520), (272, 271, 520), (272, 44, 521), (44, 48, 521), (48, 271, 521), (270, 250, 522), (250, 248, 522), (248, 271, 522), (247, 246, 523), (246, 273, 523), (273, 272, 523), (273, 45, 524), (45, 44, 524), (44, 272, 524), (246, 274, 525), (274, 275, 525), (275, 273, 525), (275, 221, 526), (221, 45, 526), (45, 273, 526), (274, 276, 527), (276, 224, 527), (224, 275, 527), (224, 222, 528), (222, 221, 528), (221, 275, 528), (274, 19, 529), (19, 18, 529), (18, 276, 529), (18, 17, 530), (17, 227, 530), (227, 276, 530), (227, 225, 531), (225, 224, 531), (224, 276, 531), (246, 244, 532), (244, 19, 532), (19, 274, 532), (263, 252, 533), (252, 250, 533), (250, 270, 533), (256, 253, 534), (253, 252, 534), (252, 260, 534), (239, 39, 535), (39, 38, 535), (38, 255, 535), (36, 35, 536), (35, 239, 536), (239, 255, 536), (228, 227, 537), (227, 17, 537), (17, 230, 537), (219, 46, 538), (46, 45, 538), (45, 221, 538), (217, 49, 539), (49, 46, 539), (46, 219, 539), (197, 195, 540), (195, 194, 540), (194, 201, 540), (14, 116, 541), (116, 277, 541), (277, 189, 541), (277, 185, 542), (185, 184, 542), (184, 189, 542), (188, 10, 543), (10, 14, 543), (14, 189, 543), (116, 113, 544), (113, 112, 544), (112, 277, 544), (112, 278, 545), (278, 185, 545), (185, 277, 545), (112, 110, 546), (110, 279, 546), (279, 278, 546), (279, 280, 547), (280, 180, 547), (180, 278, 547), (180, 179, 548), (179, 185, 548), (185, 278, 548), (279, 107, 549), (107, 281, 549), (281, 280, 549), (281, 282, 550), (282, 176, 550), (176, 280, 550), (176, 175, 551), (175, 180, 551), (180, 280, 551), (281, 102, 552), (102, 283, 552), (283, 282, 552), (283, 284, 553), (284, 172, 553), (172, 282, 553), (172, 171, 554), (171, 176, 554), (176, 282, 554), (283, 97, 555), (97, 285, 555), (285, 284, 555), (285, 81, 556), (81, 286, 556), (286, 284, 556), (286, 173, 557), (173, 172, 557), (172, 284, 557), (81, 77, 558), (77, 68, 558), (68, 286, 558), (68, 67, 559), (67, 173, 559), (173, 286, 559), (97, 93, 560), (93, 86, 560), (86, 285, 560), (86, 82, 561), (82, 81, 561), (81, 285, 561), (102, 98, 562), (98, 97, 562), (97, 283, 562), (107, 103, 563), (103, 102, 563), (102, 281, 563), (110, 108, 564), (108, 107, 564), (107, 279, 564), (65, 11, 565), (11, 10, 565), (10, 188, 565), (181, 30, 566), (30, 29, 566), (29, 182, 566), (177, 166, 567), (166, 165, 567), (165, 181, 567), (165, 33, 568), (33, 30, 568), (30, 181, 568), (162, 34, 569), (34, 33, 569), (33, 163, 569), (116, 14, 570), (14, 13, 570), (13, 117, 570), (25, 24, 571), (24, 92, 571), (92, 96, 571)])
me_mesh_002.polygons.foreach_set('use_smooth', [True] * 1140)
me_mesh_002.use_mirror_x = True
me_mesh_002.update()

# ---- objects
ob_retopo_cube_002 = bpy.data.objects.new('Retopo_Cube.002', me_mesh_002)

# ---- transforms, parenting, visibility, modifiers, constraints
ob_retopo_cube_002.location = (0.0, 0.0, 0.0)
ob_retopo_cube_002.rotation_euler = (1.571, -0.0, 0.0)
ob_retopo_cube_002.scale = (0.1132, 0.1132, 0.1132)
ob_retopo_cube_002.color = (0.8, 0.8, 0.8, 1.0)
ob_retopo_cube_002.use_mesh_mirror_x = True

# ---- collection membership
col_collection.objects.link(ob_retopo_cube_002)

# ---- scene / render settings (as saved in the file)
scene.frame_start = 1; scene.frame_end = 250; scene.frame_set(1)
scene.render.engine = 'BLENDER_EEVEE_NEXT'
scene.cycles.sampling_pattern = 'TABULATED_SOBOL'
bpy.context.view_layer.update()

# ---- added for rendering (the .blend has no active camera and no usable light): camera, sun
cam_auto = bpy.data.cameras.new('AutoCamera')
cam_auto.lens = 50.0
cam_auto.sensor_width = 36.0
cam_auto.clip_end = 1000.0
ob_auto_camera = bpy.data.objects.new('AutoCamera', cam_auto)
scene.collection.objects.link(ob_auto_camera)
ob_auto_camera.location = (0.246848, -0.254945, 0.199381)
ob_auto_camera.rotation_euler = (1.09748, -7.21219e-08, 0.694738)
scene.camera = ob_auto_camera
light_auto_sun = bpy.data.lights.new('AutoSun', 'SUN')
light_auto_sun.energy = 3.0
light_auto_sun.angle = 0.0523599
ob_auto_sun = bpy.data.objects.new('AutoSun', light_auto_sun)
scene.collection.objects.link(ob_auto_sun)
ob_auto_sun.rotation_euler = (0.872665, 0.174533, 0.523599)
bpy.context.view_layer.update()
